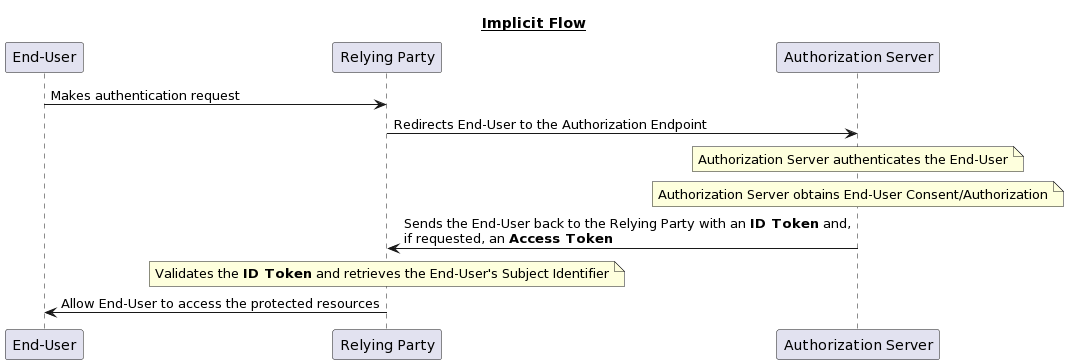

The diagram above was rendered by PlantUML. Its source (embedded in the PNG):
@startuml
title __Implicit Flow__

"End-User" -> "Relying Party": Makes authentication request

"Relying Party" -> "Authorization Server": Redirects End-User to the Authorization Endpoint

note over "Authorization Server": Authorization Server authenticates the End-User
note over "Authorization Server": Authorization Server obtains End-User Consent/Authorization

"Authorization Server" -> "Relying Party": Sends the End-User back to the Relying Party with an **ID Token** and,\nif requested, an **Access Token**

note over "Relying Party": Validates the **ID Token** and retrieves the End-User's Subject Identifier

"Relying Party" -> "End-User": Allow End-User to access the protected resources
@enduml